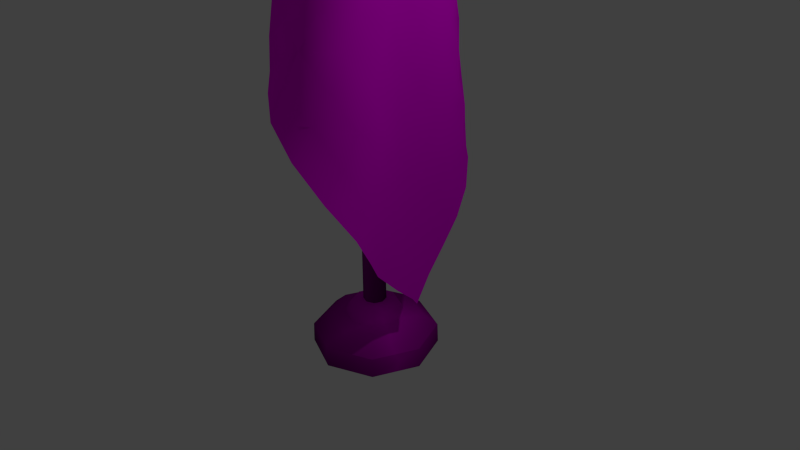 # Source: mastro.blend  (saved by Blender 2.76.0; exported with 4.5.12 LTS)
import bpy
from mathutils import Matrix  # noqa: F401  (used for matrix-valued properties, if any)

bpy.ops.wm.read_factory_settings(use_empty=True)
scene = bpy.context.scene
scene.name = 'Scene'

# ---- collections
col_collection_1 = bpy.data.collections.new('Collection 1'); scene.collection.children.link(col_collection_1)

# ---- images (referenced by path relative to the original .blend; pixels are not part of the script)
import os
ASSET_DIR = os.environ.get("B2B_ASSET_DIR", "")  # directory of the original .blend (textures are referenced by path, not embedded)
HERE = os.path.dirname(os.path.abspath(__file__))  # packed textures are extracted next to this script under _unpacked/

def load_image(name, relpath, width, height, colorspace="sRGB"):
    """Load a texture the original file referenced (path relative to the .blend, or extracted next to this script)."""
    p = next((c for c in (os.path.join(HERE, relpath), os.path.join(ASSET_DIR, relpath)) if relpath and os.path.exists(c)), "")
    if p:
        img = bpy.data.images.load(p, check_existing=True)
        img.name = name
    else:  # same state as the original file: an image datablock whose file is absent (Cycles renders it pink)
        img = bpy.data.images.new(name, width, height)
        img.source = "FILE"
        img.filepath = "//" + (relpath or name)
    img.colorspace_settings.name = colorspace
    return img
img_aluminio_jpg = load_image('aluminio.jpg', 'aluminio.jpg', 1024, 1024, 'sRGB')
img_flag_texture_by_alxfa__upraven__na_1024x768__jpg = load_image('Flag_texture_by_alxfa (upravené na 1024x768).jpg', 'Flag_texture_by_alxfa (upravené na 1024x768).jpg', 1024, 1024, 'sRGB')

# ---- materials (node trees are filled in below, after node groups)
mat_material_001 = bpy.data.materials.new('Material.001')
mat_material_001.alpha_threshold = 0.0
mat_material_001.roughness = 0.5
mat_material = bpy.data.materials.new('Material')
mat_material.alpha_threshold = 0.0
mat_material.roughness = 0.5

# ---- node groups
ng_auto_smooth = bpy.data.node_groups.new('Auto Smooth', 'GeometryNodeTree')
_s = ng_auto_smooth.interface.new_socket(name='Geometry', in_out='OUTPUT', socket_type='NodeSocketGeometry')
_s = ng_auto_smooth.interface.new_socket(name='Geometry', in_out='INPUT', socket_type='NodeSocketGeometry')
_s = ng_auto_smooth.interface.new_socket(name='Angle', in_out='INPUT', socket_type='NodeSocketFloat')
_s.subtype = 'ANGLE'
_s.min_value = 0.0
_s.max_value = 3.142
ng_auto_smooth.is_modifier = True
_N = ng_auto_smooth.nodes; _L = ng_auto_smooth.links
n0 = _N.new('NodeGroupOutput'); n0.name = 'Group Output'; n0.location = (480, -100)
n1 = _N.new('NodeGroupInput'); n1.name = 'Group Input'; n1.location = (-420, -300)
n2 = _N.new('NodeGroupInput'); n2.name = 'Group Input.001'; n2.location = (-60, -100)
n3 = _N.new('GeometryNodeSetShadeSmooth'); n3.name = 'Set Shade Smooth'; n3.location = (120, -100)
n3.domain = 'EDGE'
n4 = _N.new('GeometryNodeSetShadeSmooth'); n4.name = 'Set Shade Smooth.001'; n4.location = (300, -100)
n5 = _N.new('GeometryNodeInputMeshEdgeAngle'); n5.name = 'Edge Angle'; n5.location = (-420, -220)
n6 = _N.new('GeometryNodeInputEdgeSmooth'); n6.name = 'Is Edge Smooth'; n6.location = (-60, -160)
n7 = _N.new('GeometryNodeInputShadeSmooth'); n7.name = 'Is Face Smooth'; n7.location = (-240, -340)
n8 = _N.new('FunctionNodeBooleanMath'); n8.name = 'Boolean Math'; n8.location = (-60, -220)
n9 = _N.new('FunctionNodeCompare'); n9.name = 'Compare'; n9.location = (-240, -180)
n9.operation = 'LESS_EQUAL'
_L.new(n5.outputs[0], n9.inputs[0])
_L.new(n4.outputs[0], n0.inputs[0])
_L.new(n1.outputs[1], n9.inputs[1])
_L.new(n9.outputs[0], n8.inputs[0])
_L.new(n7.outputs[0], n8.inputs[1])
_L.new(n2.outputs[0], n3.inputs[0])
_L.new(n6.outputs[0], n3.inputs[1])
_L.new(n3.outputs[0], n4.inputs[0])
_L.new(n8.outputs[0], n3.inputs[2])
n0.is_active_output = True

# ---- material node trees
mat_material_001.use_nodes = True; mat_material_001.node_tree.nodes.clear()
_N = mat_material_001.node_tree.nodes; _L = mat_material_001.node_tree.links
n0 = _N.new('ShaderNodeOutputMaterial'); n0.name = 'Material Output'; n0.location = (300, 300)
n1 = _N.new('ShaderNodeBsdfDiffuse'); n1.name = 'Diffuse BSDF'; n1.location = (10, 300)
n2 = _N.new('ShaderNodeTexImage'); n2.name = 'Image Texture'; n2.location = (-180, 300)
n2.width = 140
n2.image = img_aluminio_jpg
n2.extension = 'CLIP'
_L.new(n1.outputs[0], n0.inputs[0])
_L.new(n2.outputs[0], n1.inputs[0])
n0.is_active_output = True
mat_material.use_nodes = True; mat_material.node_tree.nodes.clear()
_N = mat_material.node_tree.nodes; _L = mat_material.node_tree.links
n0 = _N.new('ShaderNodeOutputMaterial'); n0.name = 'Material Output'; n0.location = (300, 300)
n1 = _N.new('ShaderNodeBsdfDiffuse'); n1.name = 'Diffuse BSDF'; n1.location = (10, 300)
n2 = _N.new('ShaderNodeTexImage'); n2.name = 'Image Texture'; n2.location = (-180, 300)
n2.width = 140
n2.image = img_flag_texture_by_alxfa__upraven__na_1024x768__jpg
_L.new(n1.outputs[0], n0.inputs[0])
_L.new(n2.outputs[0], n1.inputs[0])
n0.is_active_output = True

# ---- world
world_world = bpy.data.worlds.new('World'); scene.world = world_world
world_world.color = (0.05088, 0.05088, 0.05088)
world_world.use_sun_shadow = False
world_world.sun_shadow_jitter_overblur = 0.0
world_world.cycles.sampling_method = 'MANUAL'
world_world.cycles.sample_map_resolution = 256

# ---- cameras
cam_camera = bpy.data.cameras.new('Camera')
cam_camera.clip_end = 100.0
cam_camera.lens = 35.0
cam_camera.sensor_width = 32.0
cam_camera.sensor_height = 18.0
cam_camera.ortho_scale = 7.314
cam_camera.dof.focus_distance = 0.0

# ---- lights
light_lamp = bpy.data.lights.new('Lamp', 'POINT')
light_lamp.transmission_factor = 0.0
light_lamp.cutoff_distance = 30.0
light_lamp.energy = 100.0
light_lamp.shadow_buffer_clip_start = 1.001
light_lamp.shadow_soft_size = 0.1
light_lamp.shadow_maximum_resolution = 0.006
light_lamp.use_absolute_resolution = True
light_lamp.cycles.use_multiple_importance_sampling = False

# ---- meshes
me_cylinder = bpy.data.meshes.new('Cylinder')
me_cylinder.from_pydata([(-8.45e-09, 0.8284, -1.06), (0.5858, 0.5858, -1.06), (-0.836, 1.012e-08, -1.321), (0.8284, -3.567e-08, -1.06), (-0.5912, -0.5912, -1.321), (0.5858, -0.5858, -1.06), (-8.403e-08, -0.836, -1.321), (-8.088e-08, -0.8284, -1.06), (0.5912, -0.5912, -1.321), (-0.5858, -0.5858, -1.06), (0.836, -3.639e-08, -1.321), (-0.8284, 1.042e-08, -1.06), (0.5912, 0.5912, -1.321), (-0.5858, 0.5858, -1.06), (-1.094e-08, 0.836, -1.321), (-2.34e-08, 0.1524, -0.6459), (0.1078, 0.1078, -0.6459), (0.1524, 5.849e-09, -0.6459), (0.1078, -0.1078, -0.6459), (-3.673e-08, -0.1524, -0.6459), (-0.1078, -0.1078, -0.6459), (-0.1524, 1.433e-08, -0.6459), (-0.1078, 0.1078, -0.6459), (-0.5912, 0.5912, -1.321), (-0.04046, 0.04046, 11.61), (-0.07916, 0.07916, 11.07), (-0.112, 1.658e-08, 11.07), (-0.07916, -0.07916, 11.07), (-3.621e-08, -0.112, 11.07), (0.07916, -0.07916, 11.07), (0.112, 1.035e-08, 11.07), (0.07916, 0.07916, 11.07), (-2.643e-08, 0.112, 11.07), (-0.08489, 0.08489, 11.26), (-2.388e-08, 0.1201, 11.26), (-0.1201, 1.586e-08, 11.26), (-0.08489, -0.08489, 11.26), (-3.437e-08, -0.1201, 11.26), (0.08489, -0.08489, 11.26), (0.1201, 9.18e-09, 11.26), (0.08489, 0.08489, 11.26), (-0.2568, 8.836e-09, 11.2), (-0.2568, 8.836e-09, 11.12), (-0.1816, -0.1816, 11.2), (-0.1816, -0.1816, 11.12), (-3.792e-08, -0.2568, 11.2), (-3.792e-08, -0.2568, 11.12), (0.1816, -0.1816, 11.2), (0.1816, -0.1816, 11.12), (0.2568, -5.453e-09, 11.2), (0.2568, -5.453e-09, 11.12), (0.1816, 0.1816, 11.2), (0.1816, 0.1816, 11.12), (-1.547e-08, 0.2568, 11.12), (-0.1816, 0.1816, 11.12), (-0.1816, 0.1816, 11.2), (-1.547e-08, 0.2568, 11.2), (-0.2222, 9.499e-09, 10.23), (-0.1571, -0.1571, 10.23), (-3.941e-08, -0.2222, 10.23), (0.1571, -0.1571, 10.23), (0.2222, -2.865e-09, 10.23), (0.1571, 0.1571, 10.23), (-0.1571, 0.1571, 10.23), (-1.998e-08, 0.2222, 10.23), (-0.07942, 0.07942, 10.46), (-2.495e-08, 0.1123, 10.46), (-0.1123, 1.579e-08, 10.46), (-0.07942, -0.07942, 10.46), (-3.477e-08, -0.1123, 10.46), (0.07942, -0.07942, 10.46), (0.1123, 9.545e-09, 10.46), (0.07942, 0.07942, 10.46), (-0.1048, 1.855e-08, 10.0), (-0.07412, -0.07412, 10.0), (-3.489e-08, -0.1048, 10.0), (0.07412, -0.07412, 10.0), (0.1048, 1.272e-08, 10.0), (0.07412, 0.07412, 10.0), (-0.07412, 0.07412, 10.0), (-2.573e-08, 0.1048, 10.0), (-1.415e-08, 0.321, -0.6966), (0.227, 0.227, -0.6966), (0.321, 7.208e-10, -0.6966), (0.227, -0.227, -0.6966), (-4.221e-08, -0.321, -0.6966), (-0.227, -0.227, -0.6966), (-0.321, 1.858e-08, -0.6966), (-0.227, 0.227, -0.6966), (0.2823, 0.2823, -0.8402), (0.3992, -8.262e-09, -0.8402), (0.2823, -0.2823, -0.8402), (-4.912e-08, -0.3992, -0.8402), (-0.2823, -0.2823, -0.8402), (-0.3992, 1.395e-08, -0.8402), (-0.2823, 0.2823, -0.8402), (-1.422e-08, 0.3992, -0.8402), (0.434, 0.434, -0.8728), (0.6138, -2.197e-08, -0.8728), (0.434, -0.434, -0.8728), (-6.5e-08, -0.6138, -0.8728), (-0.434, -0.434, -0.8728), (-0.6138, 1.218e-08, -0.8728), (-0.434, 0.434, -0.8728), (-1.133e-08, 0.6138, -0.8728), (-2.698e-08, 0.05721, 11.61), (-0.05721, 2.023e-08, 11.61), (-0.04046, -0.04046, 11.61), (-3.198e-08, -0.05721, 11.61), (0.04046, -0.04046, 11.61), (0.05721, 1.705e-08, 11.61), (0.04046, 0.04046, 11.61)], [], [(11, 13, 23, 2), (5, 7, 6, 8), (9, 11, 2, 4), (3, 5, 8, 10), (0, 1, 12, 14), (13, 0, 14, 23), (88, 22, 15, 81), (7, 9, 4, 6), (1, 3, 10, 12), (86, 20, 21, 87), (85, 19, 20, 86), (84, 18, 19, 85), (83, 17, 18, 84), (82, 16, 17, 83), (81, 15, 16, 82), (35, 36, 107, 106), (40, 34, 105, 111), (38, 39, 110, 109), (36, 37, 108, 107), (34, 33, 24, 105), (39, 40, 111, 110), (37, 38, 109, 108), (72, 66, 32, 31), (71, 72, 31, 30), (70, 71, 30, 29), (69, 70, 29, 28), (68, 69, 28, 27), (67, 68, 27, 26), (66, 65, 25, 32), (65, 67, 26, 25), (38, 37, 45, 47), (27, 28, 46, 44), (39, 38, 47, 49), (28, 29, 48, 46), (40, 39, 49, 51), (29, 30, 50, 48), (34, 40, 51, 56), (30, 31, 52, 50), (52, 53, 56, 51), (50, 52, 51, 49), (48, 50, 49, 47), (46, 48, 47, 45), (44, 46, 45, 43), (42, 44, 43, 41), (53, 54, 55, 56), (54, 42, 41, 55), (26, 27, 44, 42), (37, 36, 43, 45), (32, 25, 54, 53), (36, 35, 41, 43), (25, 26, 42, 54), (33, 34, 56, 55), (31, 32, 53, 52), (35, 33, 55, 41), (79, 73, 57, 63), (80, 79, 63, 64), (73, 74, 58, 57), (74, 75, 59, 58), (75, 76, 60, 59), (76, 77, 61, 60), (77, 78, 62, 61), (78, 80, 64, 62), (63, 57, 67, 65), (64, 63, 65, 66), (57, 58, 68, 67), (58, 59, 69, 68), (59, 60, 70, 69), (60, 61, 71, 70), (61, 62, 72, 71), (62, 64, 66, 72), (16, 15, 80, 78), (17, 16, 78, 77), (18, 17, 77, 76), (19, 18, 76, 75), (20, 19, 75, 74), (21, 20, 74, 73), (15, 22, 79, 80), (22, 21, 73, 79), (87, 21, 22, 88), (94, 87, 88, 95), (96, 81, 82, 89), (89, 82, 83, 90), (90, 83, 84, 91), (91, 84, 85, 92), (92, 85, 86, 93), (93, 86, 87, 94), (95, 88, 81, 96), (103, 95, 96, 104), (101, 93, 94, 102), (100, 92, 93, 101), (99, 91, 92, 100), (98, 90, 91, 99), (97, 89, 90, 98), (104, 96, 89, 97), (102, 94, 95, 103), (11, 102, 103, 13), (0, 104, 97, 1), (1, 97, 98, 3), (3, 98, 99, 5), (5, 99, 100, 7), (7, 100, 101, 9), (9, 101, 102, 11), (13, 103, 104, 0), (33, 35, 106, 24), (106, 107, 108, 109, 110, 111, 105, 24)])
me_cylinder.polygons.foreach_set('use_smooth', [True] * 105)
_k = set([(0, 1), (0, 13), (1, 3), (2, 4), (2, 23), (3, 5), (4, 6), (5, 7), (6, 8), (7, 9), (8, 10), (9, 11), (10, 12), (11, 13), (12, 14), (14, 23), (15, 16), (15, 22), (16, 17), (17, 18), (18, 19), (19, 20), (20, 21), (21, 22), (24, 105), (24, 106), (25, 26), (25, 32), (26, 27), (27, 28), (28, 29), (29, 30), (30, 31), (31, 32), (33, 34), (33, 35), (34, 40), (35, 36), (36, 37), (37, 38), (38, 39), (39, 40), (65, 66), (65, 67), (66, 72), (67, 68), (68, 69), (69, 70), (70, 71), (71, 72), (73, 74), (73, 79), (74, 75), (75, 76), (76, 77), (77, 78), (78, 80), (79, 80), (89, 90), (89, 96), (90, 91), (91, 92), (92, 93), (93, 94), (94, 95), (95, 96), (105, 111), (106, 107), (107, 108), (108, 109), (109, 110), (110, 111)])
me_cylinder.attributes.new('sharp_edge', 'BOOLEAN', 'EDGE').data.foreach_set('value', [ (min(e.vertices), max(e.vertices)) in _k for e in me_cylinder.edges])
_uv = me_cylinder.uv_layers.new(name='UVMap')
_uv.uv.foreach_set('vector', [0.1204, 0.348, 0.1163, 0.6396, 8.942e-05, 0.707, 9.461e-05, 0.293, 0.6836, 0.3604, 0.5216, 0.1505, 0.5656, 8.942e-05, 0.7999, 0.2929, 0.2883, 0.1454, 0.1204, 0.348, 9.461e-05, 0.293, 0.2343, 0.0001207, 0.6795, 0.652, 0.6836, 0.3604, 0.7999, 0.2929, 0.7999, 0.7071, 0.2784, 0.8494, 0.5117, 0.8546, 0.5656, 0.9999, 0.2343, 0.9999, 0.1163, 0.6396, 0.2784, 0.8494, 0.2343, 0.9999, 8.942e-05, 0.707, 0.3254, 0.5409, 0.3656, 0.5197, 0.3868, 0.5444, 0.3703, 0.5949, 0.5216, 0.1505, 0.2883, 0.1454, 0.2343, 0.0001207, 0.5656, 8.942e-05, 0.5117, 0.8546, 0.6795, 0.652, 0.7999, 0.7071, 0.5656, 0.9999, 0.3673, 0.4067, 0.3843, 0.4569, 0.3646, 0.4835, 0.3241, 0.463, 0.4296, 0.4051, 0.4132, 0.4556, 0.3843, 0.4569, 0.3673, 0.4067, 0.4746, 0.4591, 0.4344, 0.4803, 0.4132, 0.4556, 0.4296, 0.4051, 0.4758, 0.5371, 0.4354, 0.5165, 0.4344, 0.4803, 0.4746, 0.4591, 0.4326, 0.5933, 0.4157, 0.543, 0.4354, 0.5165, 0.4758, 0.5371, 0.3703, 0.5949, 0.3868, 0.5444, 0.4157, 0.543, 0.4326, 0.5933, 0.3866, 0.722, 0.4644, 0.7191, 0.4792, 0.8983, 0.4364, 0.8997, 0.8293, 0.7293, 0.978, 0.7292, 0.9724, 0.9232, 0.6024, 0.9031, 0.6177, 0.7222, 0.7082, 0.7264, 0.6027, 0.9017, 0.5657, 0.8997, 0.4644, 0.7191, 0.5395, 0.7192, 0.5231, 0.8983, 0.4792, 0.8983, 0.178, 0.7292, 0.2971, 0.7262, 0.3989, 0.9016, 0.3941, 0.9031, 0.7082, 0.7264, 0.8293, 0.7293, 0.6024, 0.9031, 0.6027, 0.9017, 0.5395, 0.7192, 0.6177, 0.7222, 0.5657, 0.8997, 0.5231, 0.8983, 0.8628, 0.3303, 0.9412, 0.3302, 0.9662, 0.6341, 0.8402, 0.6342, 0.7816, 0.3276, 0.8628, 0.3303, 0.8402, 0.6342, 0.7259, 0.6315, 0.6892, 0.3237, 0.7816, 0.3276, 0.7259, 0.6315, 0.6297, 0.6276, 0.5723, 0.3209, 0.6892, 0.3237, 0.6297, 0.6276, 0.5437, 0.6248, 0.4345, 0.3208, 0.5723, 0.3209, 0.5437, 0.6248, 0.4606, 0.6247, 0.3161, 0.3235, 0.4345, 0.3208, 0.4606, 0.6247, 0.3749, 0.6274, 0.1412, 0.3302, 0.2228, 0.3274, 0.2795, 0.6313, 0.1662, 0.6341, 0.2228, 0.3274, 0.3161, 0.3235, 0.3749, 0.6274, 0.2795, 0.6313, 0.6177, 0.7222, 0.5395, 0.7192, 0.5464, 0.685, 0.6371, 0.6915, 0.4606, 0.6247, 0.5437, 0.6248, 0.5475, 0.6472, 0.4571, 0.647, 0.7082, 0.7264, 0.6177, 0.7222, 0.6371, 0.6915, 0.7353, 0.7004, 0.5437, 0.6248, 0.6297, 0.6276, 0.64, 0.6536, 0.5475, 0.6472, 0.8293, 0.7293, 0.7082, 0.7264, 0.7353, 0.7004, 0.845, 0.7066, 0.6297, 0.6276, 0.7259, 0.6315, 0.7387, 0.6626, 0.64, 0.6536, 0.978, 0.7292, 0.8293, 0.7293, 0.845, 0.7066, 0.961, 0.7064, 0.7259, 0.6315, 0.8402, 0.6342, 0.8466, 0.6688, 0.7387, 0.6626, 0.8466, 0.6688, 0.9592, 0.6686, 0.961, 0.7064, 0.845, 0.7066, 0.7387, 0.6626, 0.8466, 0.6688, 0.845, 0.7066, 0.7353, 0.7004, 0.64, 0.6536, 0.7387, 0.6626, 0.7353, 0.7004, 0.6371, 0.6915, 0.5475, 0.6472, 0.64, 0.6536, 0.6371, 0.6915, 0.5464, 0.685, 0.4571, 0.647, 0.5475, 0.6472, 0.5464, 0.685, 0.4581, 0.6848, 0.3649, 0.6532, 0.4571, 0.647, 0.4581, 0.6848, 0.3677, 0.691, 0.1592, 0.6686, 0.2666, 0.6621, 0.27, 0.7, 0.161, 0.7064, 0.2666, 0.6621, 0.3649, 0.6532, 0.3677, 0.691, 0.27, 0.7, 0.3749, 0.6274, 0.4606, 0.6247, 0.4571, 0.647, 0.3649, 0.6532, 0.5395, 0.7192, 0.4644, 0.7191, 0.4581, 0.6848, 0.5464, 0.685, 0.1662, 0.6341, 0.2795, 0.6313, 0.2666, 0.6621, 0.1592, 0.6686, 0.4644, 0.7191, 0.3866, 0.722, 0.3677, 0.691, 0.4581, 0.6848, 0.2795, 0.6313, 0.3749, 0.6274, 0.3649, 0.6532, 0.2666, 0.6621, 0.2971, 0.7262, 0.178, 0.7292, 0.161, 0.7064, 0.27, 0.7, 0.8402, 0.6342, 0.9662, 0.6341, 0.9592, 0.6686, 0.8466, 0.6688, 0.3866, 0.722, 0.2971, 0.7262, 0.27, 0.7, 0.3677, 0.691, 0.1918, 0.101, 0.26, 0.09739, 0.3225, 0.2082, 0.2273, 0.2159, 0.1311, 0.1037, 0.1918, 0.101, 0.2273, 0.2159, 0.1428, 0.2215, 0.26, 0.09739, 0.3718, 0.09487, 0.4383, 0.2028, 0.3225, 0.2082, 0.3718, 0.09487, 0.6375, 0.09494, 0.5682, 0.203, 0.4383, 0.2028, 0.6375, 0.09494, 0.744, 0.09757, 0.6829, 0.2086, 0.5682, 0.203, 0.744, 0.09757, 0.8114, 0.1012, 0.7773, 0.2163, 0.6829, 0.2086, 0.8114, 0.1012, 0.872, 0.1037, 0.8614, 0.2216, 0.7773, 0.2163, 0.872, 0.1037, 0.9311, 0.1037, 0.9428, 0.2215, 0.8614, 0.2216, 0.2273, 0.2159, 0.3225, 0.2082, 0.3161, 0.3235, 0.2228, 0.3274, 0.1428, 0.2215, 0.2273, 0.2159, 0.2228, 0.3274, 0.1412, 0.3302, 0.3225, 0.2082, 0.4383, 0.2028, 0.4345, 0.3208, 0.3161, 0.3235, 0.4383, 0.2028, 0.5682, 0.203, 0.5723, 0.3209, 0.4345, 0.3208, 0.5682, 0.203, 0.6829, 0.2086, 0.6892, 0.3237, 0.5723, 0.3209, 0.6829, 0.2086, 0.7773, 0.2163, 0.7816, 0.3276, 0.6892, 0.3237, 0.7773, 0.2163, 0.8614, 0.2216, 0.8628, 0.3303, 0.7816, 0.3276, 0.8614, 0.2216, 0.9428, 0.2215, 0.9412, 0.3302, 0.8628, 0.3303, 0.8366, -0.006713, 0.9895, -0.00674, 0.9851, 0.9913, 0.8954, 0.9913, 0.7095, -0.006641, 0.8366, -0.006713, 0.8954, 0.9913, 0.798, 0.9914, 0.6028, -0.006565, 0.7095, -0.006641, 0.798, 0.9914, 0.6774, 0.9914, 0.5047, -0.006531, 0.6028, -0.006565, 0.6774, 0.9914, 0.5103, 0.9915, 0.4071, -0.006558, 0.5047, -0.006531, 0.5103, 0.9915, 0.338, 0.9914, 0.302, -0.00663, 0.4071, -0.006558, 0.338, 0.9914, 0.2127, 0.9914, 0.02775, -0.00674, 0.1782, -0.006706, 0.1135, 0.9913, 0.02336, 0.9913, 0.1782, -0.006706, 0.302, -0.00663, 0.2127, 0.9914, 0.1135, 0.9913, 0.3241, 0.463, 0.3646, 0.4835, 0.3656, 0.5197, 0.3254, 0.5409, 0.2792, 0.4368, 0.3241, 0.463, 0.3254, 0.5409, 0.2788, 0.562, 0.3494, 0.651, 0.3703, 0.5949, 0.4326, 0.5933, 0.4496, 0.6515, 0.4496, 0.6515, 0.4326, 0.5933, 0.4758, 0.5371, 0.5207, 0.5632, 0.5207, 0.5632, 0.4758, 0.5371, 0.4746, 0.4591, 0.5212, 0.438, 0.5212, 0.438, 0.4746, 0.4591, 0.4296, 0.4051, 0.4506, 0.349, 0.4506, 0.349, 0.4296, 0.4051, 0.3673, 0.4067, 0.3504, 0.3485, 0.3504, 0.3485, 0.3673, 0.4067, 0.3241, 0.463, 0.2792, 0.4368, 0.2788, 0.562, 0.3254, 0.5409, 0.3703, 0.5949, 0.3494, 0.651, 0.2142, 0.5962, 0.2788, 0.562, 0.3494, 0.651, 0.323, 0.7323, 0.323, 0.2677, 0.3504, 0.3485, 0.2792, 0.4368, 0.2142, 0.4038, 0.477, 0.2677, 0.4506, 0.349, 0.3504, 0.3485, 0.323, 0.2677, 0.5858, 0.4038, 0.5212, 0.438, 0.4506, 0.349, 0.477, 0.2677, 0.5858, 0.5962, 0.5207, 0.5632, 0.5212, 0.438, 0.5858, 0.4038, 0.477, 0.7323, 0.4496, 0.6515, 0.5207, 0.5632, 0.5858, 0.5962, 0.323, 0.7323, 0.3494, 0.651, 0.4496, 0.6515, 0.477, 0.7323, 0.2142, 0.4038, 0.2792, 0.4368, 0.2788, 0.562, 0.2142, 0.5962, 0.1204, 0.348, 0.2142, 0.4038, 0.2142, 0.5962, 0.1163, 0.6396, 0.2784, 0.8494, 0.323, 0.7323, 0.477, 0.7323, 0.5117, 0.8546, 0.5117, 0.8546, 0.477, 0.7323, 0.5858, 0.5962, 0.6795, 0.652, 0.6795, 0.652, 0.5858, 0.5962, 0.5858, 0.4038, 0.6836, 0.3604, 0.6836, 0.3604, 0.5858, 0.4038, 0.477, 0.2677, 0.5216, 0.1505, 0.5216, 0.1505, 0.477, 0.2677, 0.323, 0.2677, 0.2883, 0.1454, 0.2883, 0.1454, 0.323, 0.2677, 0.2142, 0.4038, 0.1204, 0.348, 0.1163, 0.6396, 0.2142, 0.5962, 0.323, 0.7323, 0.2784, 0.8494, 0.2971, 0.7262, 0.3866, 0.722, 0.4364, 0.8997, 0.3989, 0.9016, 0.4364, 0.8997, 0.4792, 0.8983, 0.5231, 0.8983, 0.5657, 0.8997, 0.6027, 0.9017, 0.6024, 0.9031, 0.3941, 0.9031, 0.3989, 0.9016])
me_cylinder.materials.append(mat_material_001)
me_cylinder.use_remesh_preserve_volume = False
me_cylinder.use_remesh_preserve_attributes = False
me_cylinder.use_mirror_vertex_groups = False
me_cylinder.update()
me_plane = bpy.data.meshes.new('Plane')
me_plane.from_pydata([(0.07251, -0.05346, 3.643), (0.8235, -0.02675, -0.3746), (0.104, -0.00604, 9.919), (-0.2167, -0.9512, 3.817), (0.07251, -0.05346, 6.937), (0.4001, -1.694, 2.315), (-0.1626, 1.16, 2.028), (-0.4217, -0.1078, 7.498), (0.725, -0.1996, 5.117), (0.07251, -0.05346, 5.289), (1.208, -1.105, 0.7721), (-0.8155, 0.1995, 2.981), (-0.1599, -0.01818, 9.367), (0.07251, -0.0514, 8.633), (-0.1302, -0.9147, 2.979), (0.746, 0.9098, 0.8934), (-0.4709, -0.3808, 5.376), (0.3361, 0.4761, 6.375), (0.8213, -1.1, 3.775), (0.483, -0.8234, 6.127), (0.7203, 0.6897, 3.328), (0.8237, -0.2053, 2.086), (0.02709, -1.143, 4.595), (0.4873, -0.01061, 7.54), (-0.25, 0.7779, 4.433), (0.07251, -0.05346, 4.466), (0.9141, -0.4432, 0.02803), (-0.6689, -0.4359, 3.406), (-0.07047, 0.1268, 9.694), (0.07251, -0.05346, 7.762), (-0.06043, -1.337, 2.69), (0.3832, 1.231, 1.491), (-0.461, -0.2424, 6.366), (-0.1849, 0.4303, 6.946), (0.8121, -0.6539, 4.465), (0.08946, -0.8092, 6.527), (0.7987, 0.2284, 4.174), (0.07251, -0.05346, 6.113), (1.085, -1.587, 1.568), (-0.612, 0.7847, 2.522), (-0.3544, 0.02514, 8.387), (0.07022, -0.04773, 9.619), (0.3667, -0.7106, 3.273), (0.8091, 0.45, 0.2681), (-0.3409, -0.7372, 4.367), (0.6489, 0.1802, 5.752), (0.6637, -1.479, 3.064), (0.6631, -0.5523, 5.712), (0.1946, 1.117, 2.518), (0.8887, 0.2565, 2.713), (1.003, -0.6567, 1.431), (0.9761, -0.6543, 2.905), (0.849, 0.5151, 1.324), (0.2811, -1.094, 5.376), (-0.1204, -1.057, 3.79), (0.08884, -0.6436, 4.894), (0.4005, -1.259, 4.257), (0.2182, 0.3037, 8.305), (0.5513, -0.4169, 6.844), (0.4376, -0.3294, 8.067), (0.4694, 0.2057, 7.024), (-0.59, 0.2595, 4.931), (0.2774, 0.9116, 3.905), (0.07126, 0.7077, 5.371), (-0.6823, 0.4491, 3.516), (-0.3323, 0.9302, 3.04), (0.5556, 0.5875, 4.777), (-0.4134, 0.39, 5.901), (0.6191, -0.1277, 6.391), (0.3112, -0.6945, 7.313), (0.3297, 0.1046, 8.912), (0.1426, -1.383, 3.486), (0.2477, -0.6949, 4.087), (0.02036, -0.7017, 5.712), (0.802, 0.03122, 0.6875), (1.129, -1.111, 2.238), (0.8023, -0.2057, 3.555), (0.6631, 0.9431, 1.944), (0.5925, -0.9597, 5.0), (0.0453, 0.403, 7.708), (-0.685, -0.1863, 3.951), (0.07251, -0.05346, 4.054), (0.8328, -0.1113, -0.2658), (-0.4209, -0.6878, 3.599), (0.1058, 0.0212, 9.883), (0.07251, -0.05346, 7.349), (0.1188, -1.507, 2.522), (0.1099, 1.219, 1.763), (-0.445, -0.179, 6.936), (-0.3782, 0.1819, 7.209), (0.7647, -0.4307, 4.799), (0.294, -0.2503, 6.831), (0.7755, -0.007547, 4.674), (0.07251, -0.05346, 5.701), (1.244, -1.32, 1.127), (-0.7415, 0.5044, 2.754), (-0.3112, 0.03352, 8.745), (0.07251, -0.04927, 9.13), (0.08134, -0.7791, 3.112), (0.8087, 0.6885, 0.5841), (-0.4389, -0.5165, 4.915), (0.5288, 0.3502, 6.068), (0.7687, -1.309, 3.424), (0.5988, -0.6959, 5.923), (0.5468, 0.9386, 2.959), (0.8334, 0.4885, 3.023), (0.9003, -0.4391, 1.764), (0.9339, -0.8987, 3.373), (0.8783, 0.09825, 1.725), (0.3908, -0.987, 5.759), (-0.0662, -1.117, 4.194), (0.3591, -0.1618, 5.184), (0.2004, -1.24, 4.426), (-0.05413, 0.2918, 8.674), (0.5413, -0.1997, 7.196), (0.05785, -0.2582, 8.498), (0.4875, 0.09321, 7.274), (-0.5704, -0.07577, 5.155), (0.01084, 0.8965, 4.176), (0.2184, 0.5971, 5.907), (-0.4577, 0.6782, 4.013), (0.07251, -0.05346, 4.877), (1.031, -0.8424, 0.4214), (-0.7635, -0.1233, 3.196), (-0.1337, 0.08673, 9.597), (0.07251, -0.05346, 8.177), (-0.1749, -1.142, 2.838), (0.5949, 1.1, 1.197), (-0.4693, -0.3183, 5.808), (0.08699, 0.5069, 6.669), (0.8358, -0.8784, 4.123), (0.3227, -0.9265, 6.337), (0.7842, 0.4889, 3.697), (0.07251, -0.05346, 6.525), (0.7461, -1.715, 1.979), (-0.3951, 0.9813, 2.276), (-0.3889, -0.03084, 8.011), (0.1097, -0.04688, 9.809), (0.3699, -0.1474, 3.54), (0.8029, 0.2072, -0.04768), (-0.2419, -0.9152, 3.95), (0.7144, -0.008835, 5.434), (0.5285, -1.6, 2.694), (0.7043, -0.3808, 5.467), (-0.09726, 1.164, 2.156), (0.8644, 0.02573, 2.4), (1.104, -0.8838, 1.103), (0.8901, -0.4153, 2.442), (0.783, 0.836, 1.009), (0.1474, -1.149, 4.989), (-0.1299, -0.9801, 3.385), (-0.0333, -0.9043, 4.736), (0.5988, -1.189, 4.058), (0.3928, 0.1427, 7.912), (0.5236, -0.6253, 6.488), (0.4795, -0.1434, 7.802), (0.4223, 0.3287, 6.746), (-0.4593, 0.5515, 4.689), (0.5278, 0.8339, 3.623), (-0.1039, 0.7664, 4.846), (-0.8025, 0.2451, 3.116), (-0.5542, 0.7318, 3.285), (-0.07408, 1.055, 2.783), (0.0189, 0.9968, 3.513), (-0.573, 0.821, 2.655), (0.3361, 0.6952, 5.081), (0.7242, 0.4256, 4.481), (0.6271, 0.3766, 5.297), (0.4176, 0.7813, 4.286), (-0.5036, 0.07433, 6.134), (-0.1883, 0.5999, 5.644), (-0.2966, 0.4165, 6.456), (-0.5207, 0.3304, 5.358), (0.5695, 0.03994, 6.708), (0.6491, -0.331, 6.06), (0.5971, -0.2624, 6.626), (0.6378, -0.0008129, 6.114), (0.4026, -0.5337, 7.684), (0.1934, -0.7861, 6.927), (0.06579, -0.2365, 7.629), (0.4532, -0.5587, 7.065), (0.1512, 0.2388, 9.316), (0.4116, -0.1179, 8.501), (0.1867, -0.1964, 9.471), (0.2815, 0.221, 8.588), (0.2729, -1.345, 3.875), (0.03419, -1.376, 3.089), (-0.04383, -1.264, 3.641), (0.3689, -1.404, 3.298), (0.163, -0.6621, 4.489), (0.3123, -0.6993, 3.68), (0.3673, -0.1462, 4.361), (0.01362, -0.8432, 3.916), (0.03852, -0.7598, 6.121), (0.03659, -0.6634, 5.302), (0.3436, -0.193, 6.008), (0.09473, -0.9827, 5.546), (0.8346, 0.2743, 1.007), (0.8476, -0.2114, 0.3614), (0.8792, -0.3774, 1.082), (0.8066, 0.3629, 0.3779), (1.074, -0.8746, 2.571), (1.117, -1.35, 1.903), (0.9457, -1.359, 2.69), (1.131, -0.8324, 1.779), (0.8029, 0.01466, 3.865), (0.8716, -0.4401, 3.236), (0.817, -0.452, 4.047), (0.8478, 0.04419, 3.076), (0.4619, 1.089, 2.241), (0.8102, 0.7479, 1.639), (0.869, 0.5731, 2.355), (0.4483, 1.189, 1.612), (0.6508, -0.768, 5.36), (0.505, -1.13, 4.635), (0.4327, -1.035, 5.19), (0.7358, -0.8176, 4.78), (-0.2182, 0.2698, 8.051), (0.2938, 0.3331, 7.346), (0.1323, 0.358, 8.01), (-0.05967, 0.4279, 7.364), (-0.5251, -0.494, 4.162), (-0.7474, 0.1375, 3.739), (-0.6483, 0.09181, 4.484), (-0.674, -0.3985, 3.542), (-0.748, -0.0779, 3.329), (-0.5891, 0.4006, 4.244), (-0.564, -0.2375, 4.703), (0.2082, 0.4082, 7.047), (0.3466, 0.2339, 7.623), (-0.1319, 0.2796, 8.376), (0.6697, -1.004, 4.419), (0.3226, -1.138, 4.806), (0.525, -0.8732, 5.557), (0.6322, 1.025, 1.313), (0.8731, 0.337, 2.041), (0.7169, 0.764, 2.659), (0.8202, -0.1813, 2.763), (0.8825, -0.6738, 3.713), (0.7679, -0.2146, 4.366), (1.171, -1.07, 1.446), (0.8263, -1.508, 2.325), (0.9287, -1.122, 3.027), (0.8073, 0.1159, 0.05715), (0.9679, -0.6002, 0.7481), (0.8215, -0.1393, 1.407), (0.03937, -0.937, 5.14), (0.3532, -0.1763, 5.596), (0.3248, -0.2192, 6.42), (0.08501, -0.8561, 3.512), (0.3683, -0.1493, 3.949), (0.3643, -0.1537, 4.773), (0.2401, -1.431, 2.908), (-0.0957, -1.204, 3.237), (0.0794, -1.243, 4.033), (0.4027, 0.0411, 8.198), (0.1115, -0.2512, 8.985), (0.1649, -0.06923, 9.792), (0.3935, -0.7427, 6.7), (0.1606, -0.2309, 7.226), (0.04043, -0.2507, 8.043), (0.6692, -0.1803, 5.797), (0.6039, -0.4814, 6.275), (0.553, -0.07006, 6.957), (-0.3324, 0.5756, 5.107), (-0.03713, 0.5497, 6.189), (-0.431, 0.1323, 6.697), (0.624, 0.6495, 3.994), (0.7209, 0.1824, 4.978), (0.4438, 0.5095, 5.605), (-0.3344, 0.9926, 2.406), (0.2862, 0.9761, 3.237), (-0.2307, 0.8529, 3.766), (-0.6975, 0.5377, 2.886), (0.1691, 0.8054, 4.562), (-0.5272, -0.002933, 5.583), (0.5552, 0.1678, 6.431), (0.4861, -0.3545, 7.423), (0.04117, 0.2389, 8.983), (0.478, -1.281, 3.675), (-0.003785, -0.8734, 4.327), (0.218, -0.9506, 5.938), (0.818, 0.6003, 0.694), (0.9891, -0.6331, 2.11), (0.8355, 0.2703, 3.387), (0.1749, 1.177, 1.884), (0.7295, -0.599, 5.125), (-0.2819, 0.2278, 7.68), (-0.4371, -0.6461, 3.731), (0.5297, -0.4368, 3.418), (0.06354, 0.0968, 9.787), (0.173, -0.534, 6.68), (0.3565, -0.4847, 5.054), (0.2916, -0.4567, 8.322), (0.08869, -0.5633, 7.501), (0.3265, -0.06926, 9.216), (0.4632, -0.4638, 4.238), (0.2414, -0.4779, 5.861), (0.2923, -0.4844, 5.461), (0.2235, -0.5129, 6.272), (0.4872, -0.4518, 3.827), (0.4134, -0.475, 4.646), (0.3364, -0.2576, 8.764), (0.205, 0.09444, 9.61), (0.1337, -0.5493, 7.091), (0.1827, -0.5321, 7.903)], [], [(288, 83, 3, 140), (287, 89, 7, 136), (286, 90, 8, 143), (285, 87, 6, 144), (284, 105, 20, 132), (283, 106, 21, 147), (282, 99, 15, 148), (281, 109, 19, 131), (280, 110, 22, 151), (279, 102, 18, 152), (278, 113, 12, 124), (277, 114, 23, 155), (276, 101, 17, 156), (275, 117, 16, 128), (274, 118, 24, 159), (273, 95, 11, 160), (272, 161, 64, 120), (271, 162, 65, 163), (270, 135, 39, 164), (269, 165, 63, 119), (268, 166, 66, 167), (267, 158, 62, 168), (266, 169, 32, 88), (265, 170, 67, 171), (264, 157, 61, 172), (263, 173, 60, 116), (262, 174, 68, 175), (261, 141, 45, 176), (305, 177, 59, 293), (304, 178, 69, 294), (258, 154, 58, 180), (303, 181, 28, 290), (302, 182, 70, 295), (255, 153, 57, 184), (254, 185, 56, 112), (253, 186, 71, 187), (252, 142, 46, 188), (301, 189, 55, 292), (300, 190, 72, 296), (249, 150, 54, 192), (299, 193, 35, 291), (298, 194, 73, 297), (246, 149, 53, 196), (245, 197, 52, 108), (244, 198, 74, 199), (243, 139, 43, 200), (242, 201, 51, 107), (241, 202, 75, 203), (240, 146, 50, 204), (239, 205, 36, 92), (238, 206, 76, 207), (237, 145, 49, 208), (236, 209, 48, 104), (235, 210, 77, 211), (234, 127, 31, 212), (233, 213, 47, 103), (232, 214, 78, 215), (231, 130, 34, 216), (230, 217, 40, 96), (229, 218, 79, 219), (228, 129, 33, 220), (227, 221, 44, 100), (226, 222, 80, 223), (225, 123, 27, 224), (222, 225, 224, 80), (64, 160, 225, 222), (160, 11, 123, 225), (157, 226, 223, 61), (24, 120, 226, 157), (120, 64, 222, 226), (117, 227, 100, 16), (61, 223, 227, 117), (223, 80, 221, 227), (218, 228, 220, 79), (60, 156, 228, 218), (156, 17, 129, 228), (153, 229, 219, 57), (23, 116, 229, 153), (116, 60, 218, 229), (113, 230, 96, 12), (57, 219, 230, 113), (219, 79, 217, 230), (214, 231, 216, 78), (56, 152, 231, 214), (152, 18, 130, 231), (149, 232, 215, 53), (22, 112, 232, 149), (112, 56, 214, 232), (109, 233, 103, 19), (53, 215, 233, 109), (215, 78, 213, 233), (210, 234, 212, 77), (52, 148, 234, 210), (148, 15, 127, 234), (145, 235, 211, 49), (21, 108, 235, 145), (108, 52, 210, 235), (105, 236, 104, 20), (49, 211, 236, 105), (211, 77, 209, 236), (206, 237, 208, 76), (51, 147, 237, 206), (147, 21, 145, 237), (130, 238, 207, 34), (18, 107, 238, 130), (107, 51, 206, 238), (90, 239, 92, 8), (34, 207, 239, 90), (207, 76, 205, 239), (202, 240, 204, 75), (38, 94, 240, 202), (94, 10, 146, 240), (142, 241, 203, 46), (5, 134, 241, 142), (134, 38, 202, 241), (102, 242, 107, 18), (46, 203, 242, 102), (203, 75, 201, 242), (198, 243, 200, 74), (26, 82, 243, 198), (82, 1, 139, 243), (146, 244, 199, 50), (10, 122, 244, 146), (122, 26, 198, 244), (106, 245, 108, 21), (50, 199, 245, 106), (199, 74, 197, 245), (194, 246, 196, 73), (55, 151, 246, 194), (151, 22, 149, 246), (93, 247, 195, 37), (9, 111, 247, 93), (292, 55, 194, 298), (133, 248, 91, 4), (37, 195, 248, 133), (297, 73, 193, 299), (190, 249, 192, 72), (42, 98, 249, 190), (98, 14, 150, 249), (81, 250, 191, 25), (0, 138, 250, 81), (289, 42, 190, 300), (121, 251, 111, 9), (25, 191, 251, 121), (296, 72, 189, 301), (186, 252, 188, 71), (30, 86, 252, 186), (86, 5, 142, 252), (150, 253, 187, 54), (14, 126, 253, 150), (126, 30, 186, 253), (110, 254, 112, 22), (54, 187, 254, 110), (187, 71, 185, 254), (182, 255, 184, 70), (59, 155, 255, 182), (155, 23, 153, 255), (97, 256, 183, 41), (13, 115, 256, 97), (293, 59, 182, 302), (137, 257, 84, 2), (41, 183, 257, 137), (295, 70, 181, 303), (178, 258, 180, 69), (35, 131, 258, 178), (131, 19, 154, 258), (85, 259, 179, 29), (4, 91, 259, 85), (291, 35, 178, 304), (125, 260, 115, 13), (29, 179, 260, 125), (294, 69, 177, 305), (174, 261, 176, 68), (47, 143, 261, 174), (143, 8, 141, 261), (154, 262, 175, 58), (19, 103, 262, 154), (103, 47, 174, 262), (114, 263, 116, 23), (58, 175, 263, 114), (175, 68, 173, 263), (170, 264, 172, 67), (63, 159, 264, 170), (159, 24, 157, 264), (129, 265, 171, 33), (17, 119, 265, 129), (119, 63, 170, 265), (89, 266, 88, 7), (33, 171, 266, 89), (171, 67, 169, 266), (166, 267, 168, 66), (36, 132, 267, 166), (132, 20, 158, 267), (141, 268, 167, 45), (8, 92, 268, 141), (92, 36, 166, 268), (101, 269, 119, 17), (45, 167, 269, 101), (167, 66, 165, 269), (162, 270, 164, 65), (48, 144, 270, 162), (144, 6, 135, 270), (158, 271, 163, 62), (20, 104, 271, 158), (104, 48, 162, 271), (118, 272, 120, 24), (62, 163, 272, 118), (163, 65, 161, 272), (161, 273, 160, 64), (65, 164, 273, 161), (164, 39, 95, 273), (165, 274, 159, 63), (66, 168, 274, 165), (168, 62, 118, 274), (169, 275, 128, 32), (67, 172, 275, 169), (172, 61, 117, 275), (173, 276, 156, 60), (68, 176, 276, 173), (176, 45, 101, 276), (177, 277, 155, 59), (69, 180, 277, 177), (180, 58, 114, 277), (181, 278, 124, 28), (70, 184, 278, 181), (184, 57, 113, 278), (185, 279, 152, 56), (71, 188, 279, 185), (188, 46, 102, 279), (189, 280, 151, 55), (72, 192, 280, 189), (192, 54, 110, 280), (193, 281, 131, 35), (73, 196, 281, 193), (196, 53, 109, 281), (197, 282, 148, 52), (74, 200, 282, 197), (200, 43, 99, 282), (201, 283, 147, 51), (75, 204, 283, 201), (204, 50, 106, 283), (205, 284, 132, 36), (76, 208, 284, 205), (208, 49, 105, 284), (209, 285, 144, 48), (77, 212, 285, 209), (212, 31, 87, 285), (213, 286, 143, 47), (78, 216, 286, 213), (216, 34, 90, 286), (217, 287, 136, 40), (79, 220, 287, 217), (220, 33, 89, 287), (221, 288, 140, 44), (80, 224, 288, 221), (224, 27, 83, 288), (179, 294, 305, 260), (91, 291, 304, 259), (183, 295, 303, 257), (115, 293, 302, 256), (191, 296, 301, 251), (138, 289, 300, 250), (195, 297, 299, 248), (111, 292, 298, 247), (247, 298, 297, 195), (248, 299, 291, 91), (250, 300, 296, 191), (251, 301, 292, 111), (256, 302, 295, 183), (257, 303, 290, 84), (259, 304, 294, 179), (260, 305, 293, 115)])
me_plane.polygons.foreach_set('use_smooth', [True] * 272)
_uv = me_plane.uv_layers.new(name='UVMap')
_uv.uv.foreach_set('vector', [0.9729, 0.937, 0.9946, 0.937, 0.9946, 0.9986, 0.9729, 0.9986, 0.369, 0.937, 0.4311, 0.937, 0.4311, 0.9986, 0.369, 0.9986, 0.369, 0.4418, 0.4311, 0.4418, 0.4311, 0.5028, 0.369, 0.5028, 0.9729, 0.4418, 0.9946, 0.4418, 0.9946, 0.5028, 0.9729, 0.5028, 0.6747, 0.4418, 0.7395, 0.4418, 0.7395, 0.5028, 0.6747, 0.5028, 0.6747, 0.1939, 0.7395, 0.1939, 0.7395, 0.2564, 0.6747, 0.2564, 0.9729, 0.1939, 0.9946, 0.1939, 0.9946, 0.2564, 0.9729, 0.2564, 0.1895, 0.4418, 0.2329, 0.4418, 0.2329, 0.5028, 0.1895, 0.5028, 0.1895, 0.1939, 0.2329, 0.1939, 0.2329, 0.2564, 0.1895, 0.2564, 0.369, 0.1939, 0.4311, 0.1939, 0.4311, 0.2564, 0.369, 0.2564, 0.1895, 0.937, 0.2329, 0.937, 0.2329, 0.9986, 0.1895, 0.9986, 0.1895, 0.6835, 0.2329, 0.6835, 0.2329, 0.7449, 0.1895, 0.7449, 0.369, 0.6835, 0.4311, 0.6835, 0.4311, 0.7449, 0.369, 0.7449, 0.6747, 0.937, 0.7395, 0.937, 0.7395, 0.9986, 0.6747, 0.9986, 0.6747, 0.6835, 0.7395, 0.6835, 0.7395, 0.7449, 0.6747, 0.7449, 0.9729, 0.6835, 0.9946, 0.6835, 0.9946, 0.7449, 0.9729, 0.7449, 0.8125, 0.6835, 0.9023, 0.6835, 0.9023, 0.7449, 0.8125, 0.7449, 0.8125, 0.5632, 0.9023, 0.5632, 0.9023, 0.6235, 0.8125, 0.6235, 0.9729, 0.5632, 0.9946, 0.5632, 0.9946, 0.6235, 0.9729, 0.6235, 0.5062, 0.6835, 0.5911, 0.6835, 0.5911, 0.7449, 0.5062, 0.7449, 0.5062, 0.5632, 0.5911, 0.5632, 0.5911, 0.6235, 0.5062, 0.6235, 0.6747, 0.5632, 0.7395, 0.5632, 0.7395, 0.6235, 0.6747, 0.6235, 0.5062, 0.937, 0.5911, 0.937, 0.5911, 0.9986, 0.5062, 0.9986, 0.5062, 0.8088, 0.5911, 0.8088, 0.5911, 0.8746, 0.5062, 0.8746, 0.6747, 0.8088, 0.7395, 0.8088, 0.7395, 0.8746, 0.6747, 0.8746, 0.2782, 0.6835, 0.3211, 0.6835, 0.3211, 0.7449, 0.2782, 0.7449, 0.2782, 0.5632, 0.3211, 0.5632, 0.3211, 0.6235, 0.2782, 0.6235, 0.369, 0.5632, 0.4311, 0.5632, 0.4311, 0.6235, 0.369, 0.6235, 0.09161, 0.6835, 0.1412, 0.6835, 0.1412, 0.7449, 0.09161, 0.7449, 0.09161, 0.5632, 0.1412, 0.5632, 0.1412, 0.6235, 0.09161, 0.6235, 0.1895, 0.5632, 0.2329, 0.5632, 0.2329, 0.6235, 0.1895, 0.6235, 0.09161, 0.937, 0.1412, 0.937, 0.1412, 0.9986, 0.09161, 0.9986, 0.09161, 0.8088, 0.1412, 0.8088, 0.1412, 0.8746, 0.09161, 0.8746, 0.1895, 0.8088, 0.2329, 0.8088, 0.2329, 0.8746, 0.1895, 0.8746, 0.2782, 0.1939, 0.3211, 0.1939, 0.3211, 0.2564, 0.2782, 0.2564, 0.2782, 0.0683, 0.3211, 0.0683, 0.3211, 0.1312, 0.2782, 0.1312, 0.369, 0.0683, 0.4311, 0.0683, 0.4311, 0.1312, 0.369, 0.1312, 0.09161, 0.1939, 0.1412, 0.1939, 0.1412, 0.2564, 0.09161, 0.2564, 0.09161, 0.0683, 0.1412, 0.0683, 0.1412, 0.1312, 0.09161, 0.1312, 0.1895, 0.0683, 0.2329, 0.0683, 0.2329, 0.1312, 0.1895, 0.1312, 0.09161, 0.4418, 0.1412, 0.4418, 0.1412, 0.5028, 0.09161, 0.5028, 0.09161, 0.3186, 0.1412, 0.3186, 0.1412, 0.3803, 0.09161, 0.3803, 0.1895, 0.3186, 0.2329, 0.3186, 0.2329, 0.3803, 0.1895, 0.3803, 0.8125, 0.1939, 0.9023, 0.1939, 0.9023, 0.2564, 0.8125, 0.2564, 0.8125, 0.0683, 0.9023, 0.0683, 0.9023, 0.1312, 0.8125, 0.1312, 0.9729, 0.0683, 0.9946, 0.0683, 0.9946, 0.1312, 0.9729, 0.1312, 0.5062, 0.1939, 0.5911, 0.1939, 0.5911, 0.2564, 0.5062, 0.2564, 0.5062, 0.0683, 0.5911, 0.0683, 0.5911, 0.1312, 0.5062, 0.1312, 0.6747, 0.0683, 0.7395, 0.0683, 0.7395, 0.1312, 0.6747, 0.1312, 0.5062, 0.4418, 0.5911, 0.4418, 0.5911, 0.5028, 0.5062, 0.5028, 0.5062, 0.3186, 0.5911, 0.3186, 0.5911, 0.3803, 0.5062, 0.3803, 0.6747, 0.3186, 0.7395, 0.3186, 0.7395, 0.3803, 0.6747, 0.3803, 0.8125, 0.4418, 0.9023, 0.4418, 0.9023, 0.5028, 0.8125, 0.5028, 0.8125, 0.3186, 0.9023, 0.3186, 0.9023, 0.3803, 0.8125, 0.3803, 0.9729, 0.3186, 0.9946, 0.3186, 0.9946, 0.3803, 0.9729, 0.3803, 0.2782, 0.4418, 0.3211, 0.4418, 0.3211, 0.5028, 0.2782, 0.5028, 0.2782, 0.3186, 0.3211, 0.3186, 0.3211, 0.3803, 0.2782, 0.3803, 0.369, 0.3186, 0.4311, 0.3186, 0.4311, 0.3803, 0.369, 0.3803, 0.2782, 0.937, 0.3211, 0.937, 0.3211, 0.9986, 0.2782, 0.9986, 0.2782, 0.8088, 0.3211, 0.8088, 0.3211, 0.8746, 0.2782, 0.8746, 0.369, 0.8088, 0.4311, 0.8088, 0.4311, 0.8746, 0.369, 0.8746, 0.8125, 0.937, 0.9023, 0.937, 0.9023, 0.9986, 0.8125, 0.9986, 0.8125, 0.8088, 0.9023, 0.8088, 0.9023, 0.8746, 0.8125, 0.8746, 0.9729, 0.8088, 0.9946, 0.8088, 0.9946, 0.8746, 0.9729, 0.8746, 0.9023, 0.8088, 0.9729, 0.8088, 0.9729, 0.8746, 0.9023, 0.8746, 0.9023, 0.7449, 0.9729, 0.7449, 0.9729, 0.8088, 0.9023, 0.8088, 0.9729, 0.7449, 0.9946, 0.7449, 0.9946, 0.8088, 0.9729, 0.8088, 0.7395, 0.8088, 0.8125, 0.8088, 0.8125, 0.8746, 0.7395, 0.8746, 0.7395, 0.7449, 0.8125, 0.7449, 0.8125, 0.8088, 0.7395, 0.8088, 0.8125, 0.7449, 0.9023, 0.7449, 0.9023, 0.8088, 0.8125, 0.8088, 0.7395, 0.937, 0.8125, 0.937, 0.8125, 0.9986, 0.7395, 0.9986, 0.7395, 0.8746, 0.8125, 0.8746, 0.8125, 0.937, 0.7395, 0.937, 0.8125, 0.8746, 0.9023, 0.8746, 0.9023, 0.937, 0.8125, 0.937, 0.3211, 0.8088, 0.369, 0.8088, 0.369, 0.8746, 0.3211, 0.8746, 0.3211, 0.7449, 0.369, 0.7449, 0.369, 0.8088, 0.3211, 0.8088, 0.369, 0.7449, 0.4311, 0.7449, 0.4311, 0.8088, 0.369, 0.8088, 0.2329, 0.8088, 0.2782, 0.8088, 0.2782, 0.8746, 0.2329, 0.8746, 0.2329, 0.7449, 0.2782, 0.7449, 0.2782, 0.8088, 0.2329, 0.8088, 0.2782, 0.7449, 0.3211, 0.7449, 0.3211, 0.8088, 0.2782, 0.8088, 0.2329, 0.937, 0.2782, 0.937, 0.2782, 0.9986, 0.2329, 0.9986, 0.2329, 0.8746, 0.2782, 0.8746, 0.2782, 0.937, 0.2329, 0.937, 0.2782, 0.8746, 0.3211, 0.8746, 0.3211, 0.937, 0.2782, 0.937, 0.3211, 0.3186, 0.369, 0.3186, 0.369, 0.3803, 0.3211, 0.3803, 0.3211, 0.2564, 0.369, 0.2564, 0.369, 0.3186, 0.3211, 0.3186, 0.369, 0.2564, 0.4311, 0.2564, 0.4311, 0.3186, 0.369, 0.3186, 0.2329, 0.3186, 0.2782, 0.3186, 0.2782, 0.3803, 0.2329, 0.3803, 0.2329, 0.2564, 0.2782, 0.2564, 0.2782, 0.3186, 0.2329, 0.3186, 0.2782, 0.2564, 0.3211, 0.2564, 0.3211, 0.3186, 0.2782, 0.3186, 0.2329, 0.4418, 0.2782, 0.4418, 0.2782, 0.5028, 0.2329, 0.5028, 0.2329, 0.3803, 0.2782, 0.3803, 0.2782, 0.4418, 0.2329, 0.4418, 0.2782, 0.3803, 0.3211, 0.3803, 0.3211, 0.4418, 0.2782, 0.4418, 0.9023, 0.3186, 0.9729, 0.3186, 0.9729, 0.3803, 0.9023, 0.3803, 0.9023, 0.2564, 0.9729, 0.2564, 0.9729, 0.3186, 0.9023, 0.3186, 0.9729, 0.2564, 0.9946, 0.2564, 0.9946, 0.3186, 0.9729, 0.3186, 0.7395, 0.3186, 0.8125, 0.3186, 0.8125, 0.3803, 0.7395, 0.3803, 0.7395, 0.2564, 0.8125, 0.2564, 0.8125, 0.3186, 0.7395, 0.3186, 0.8125, 0.2564, 0.9023, 0.2564, 0.9023, 0.3186, 0.8125, 0.3186, 0.7395, 0.4418, 0.8125, 0.4418, 0.8125, 0.5028, 0.7395, 0.5028, 0.7395, 0.3803, 0.8125, 0.3803, 0.8125, 0.4418, 0.7395, 0.4418, 0.8125, 0.3803, 0.9023, 0.3803, 0.9023, 0.4418, 0.8125, 0.4418, 0.5911, 0.3186, 0.6747, 0.3186, 0.6747, 0.3803, 0.5911, 0.3803, 0.5911, 0.2564, 0.6747, 0.2564, 0.6747, 0.3186, 0.5911, 0.3186, 0.6747, 0.2564, 0.7395, 0.2564, 0.7395, 0.3186, 0.6747, 0.3186, 0.4311, 0.3186, 0.5062, 0.3186, 0.5062, 0.3803, 0.4311, 0.3803, 0.4311, 0.2564, 0.5062, 0.2564, 0.5062, 0.3186, 0.4311, 0.3186, 0.5062, 0.2564, 0.5911, 0.2564, 0.5911, 0.3186, 0.5062, 0.3186, 0.4311, 0.4418, 0.5062, 0.4418, 0.5062, 0.5028, 0.4311, 0.5028, 0.4311, 0.3803, 0.5062, 0.3803, 0.5062, 0.4418, 0.4311, 0.4418, 0.5062, 0.3803, 0.5911, 0.3803, 0.5911, 0.4418, 0.5062, 0.4418, 0.5911, 0.0683, 0.6747, 0.0683, 0.6747, 0.1312, 0.5911, 0.1312, 0.5911, 0.005491, 0.6747, 0.005491, 0.6747, 0.0683, 0.5911, 0.0683, 0.6747, 0.005491, 0.7395, 0.005491, 0.7395, 0.0683, 0.6747, 0.0683, 0.4311, 0.0683, 0.5062, 0.0683, 0.5062, 0.1312, 0.4311, 0.1312, 0.4311, 0.005491, 0.5062, 0.005491, 0.5062, 0.0683, 0.4311, 0.0683, 0.5062, 0.005491, 0.5911, 0.005491, 0.5911, 0.0683, 0.5062, 0.0683, 0.4311, 0.1939, 0.5062, 0.1939, 0.5062, 0.2564, 0.4311, 0.2564, 0.4311, 0.1312, 0.5062, 0.1312, 0.5062, 0.1939, 0.4311, 0.1939, 0.5062, 0.1312, 0.5911, 0.1312, 0.5911, 0.1939, 0.5062, 0.1939, 0.9023, 0.0683, 0.9729, 0.0683, 0.9729, 0.1312, 0.9023, 0.1312, 0.9023, 0.005491, 0.9729, 0.005491, 0.9729, 0.0683, 0.9023, 0.0683, 0.9729, 0.005491, 0.9946, 0.005491, 0.9946, 0.0683, 0.9729, 0.0683, 0.7395, 0.0683, 0.8125, 0.0683, 0.8125, 0.1312, 0.7395, 0.1312, 0.7395, 0.005491, 0.8125, 0.005491, 0.8125, 0.0683, 0.7395, 0.0683, 0.8125, 0.005491, 0.9023, 0.005491, 0.9023, 0.0683, 0.8125, 0.0683, 0.7395, 0.1939, 0.8125, 0.1939, 0.8125, 0.2564, 0.7395, 0.2564, 0.7395, 0.1312, 0.8125, 0.1312, 0.8125, 0.1939, 0.7395, 0.1939, 0.8125, 0.1312, 0.9023, 0.1312, 0.9023, 0.1939, 0.8125, 0.1939, 0.1412, 0.3186, 0.1895, 0.3186, 0.1895, 0.3803, 0.1412, 0.3803, 0.1412, 0.2564, 0.1895, 0.2564, 0.1895, 0.3186, 0.1412, 0.3186, 0.1895, 0.2564, 0.2329, 0.2564, 0.2329, 0.3186, 0.1895, 0.3186, 0.001692, 0.3186, 0.04186, 0.3186, 0.04186, 0.3803, 0.001692, 0.3803, 0.001692, 0.2564, 0.04186, 0.2564, 0.04186, 0.3186, 0.001692, 0.3186, 0.09161, 0.2564, 0.1412, 0.2564, 0.1412, 0.3186, 0.09161, 0.3186, 0.001692, 0.4418, 0.04186, 0.4418, 0.04186, 0.5028, 0.001692, 0.5028, 0.001692, 0.3803, 0.04186, 0.3803, 0.04186, 0.4418, 0.001692, 0.4418, 0.09161, 0.3803, 0.1412, 0.3803, 0.1412, 0.4418, 0.09161, 0.4418, 0.1412, 0.0683, 0.1895, 0.0683, 0.1895, 0.1312, 0.1412, 0.1312, 0.1412, 0.005491, 0.1895, 0.005491, 0.1895, 0.0683, 0.1412, 0.0683, 0.1895, 0.005491, 0.2329, 0.005491, 0.2329, 0.0683, 0.1895, 0.0683, 0.001692, 0.0683, 0.04186, 0.0683, 0.04186, 0.1312, 0.001692, 0.1312, 0.001692, 0.005491, 0.04186, 0.005491, 0.04186, 0.0683, 0.001692, 0.0683, 0.09161, 0.005491, 0.1412, 0.005491, 0.1412, 0.0683, 0.09161, 0.0683, 0.001692, 0.1939, 0.04186, 0.1939, 0.04186, 0.2564, 0.001692, 0.2564, 0.001692, 0.1312, 0.04186, 0.1312, 0.04186, 0.1939, 0.001692, 0.1939, 0.09161, 0.1312, 0.1412, 0.1312, 0.1412, 0.1939, 0.09161, 0.1939, 0.3211, 0.0683, 0.369, 0.0683, 0.369, 0.1312, 0.3211, 0.1312, 0.3211, 0.005491, 0.369, 0.005491, 0.369, 0.0683, 0.3211, 0.0683, 0.369, 0.005491, 0.4311, 0.005491, 0.4311, 0.0683, 0.369, 0.0683, 0.2329, 0.0683, 0.2782, 0.0683, 0.2782, 0.1312, 0.2329, 0.1312, 0.2329, 0.005491, 0.2782, 0.005491, 0.2782, 0.0683, 0.2329, 0.0683, 0.2782, 0.005491, 0.3211, 0.005491, 0.3211, 0.0683, 0.2782, 0.0683, 0.2329, 0.1939, 0.2782, 0.1939, 0.2782, 0.2564, 0.2329, 0.2564, 0.2329, 0.1312, 0.2782, 0.1312, 0.2782, 0.1939, 0.2329, 0.1939, 0.2782, 0.1312, 0.3211, 0.1312, 0.3211, 0.1939, 0.2782, 0.1939, 0.1412, 0.8088, 0.1895, 0.8088, 0.1895, 0.8746, 0.1412, 0.8746, 0.1412, 0.7449, 0.1895, 0.7449, 0.1895, 0.8088, 0.1412, 0.8088, 0.1895, 0.7449, 0.2329, 0.7449, 0.2329, 0.8088, 0.1895, 0.8088, 0.001692, 0.8088, 0.04186, 0.8088, 0.04186, 0.8746, 0.001692, 0.8746, 0.001692, 0.7449, 0.04186, 0.7449, 0.04186, 0.8088, 0.001692, 0.8088, 0.09161, 0.7449, 0.1412, 0.7449, 0.1412, 0.8088, 0.09161, 0.8088, 0.001692, 0.937, 0.04186, 0.937, 0.04186, 0.9986, 0.001692, 0.9986, 0.001692, 0.8746, 0.04186, 0.8746, 0.04186, 0.937, 0.001692, 0.937, 0.09161, 0.8746, 0.1412, 0.8746, 0.1412, 0.937, 0.09161, 0.937, 0.1412, 0.5632, 0.1895, 0.5632, 0.1895, 0.6235, 0.1412, 0.6235, 0.1412, 0.5028, 0.1895, 0.5028, 0.1895, 0.5632, 0.1412, 0.5632, 0.1895, 0.5028, 0.2329, 0.5028, 0.2329, 0.5632, 0.1895, 0.5632, 0.001692, 0.5632, 0.04186, 0.5632, 0.04186, 0.6235, 0.001692, 0.6235, 0.001692, 0.5028, 0.04186, 0.5028, 0.04186, 0.5632, 0.001692, 0.5632, 0.09161, 0.5028, 0.1412, 0.5028, 0.1412, 0.5632, 0.09161, 0.5632, 0.001692, 0.6835, 0.04186, 0.6835, 0.04186, 0.7449, 0.001692, 0.7449, 0.001692, 0.6235, 0.04186, 0.6235, 0.04186, 0.6835, 0.001692, 0.6835, 0.09161, 0.6235, 0.1412, 0.6235, 0.1412, 0.6835, 0.09161, 0.6835, 0.3211, 0.5632, 0.369, 0.5632, 0.369, 0.6235, 0.3211, 0.6235, 0.3211, 0.5028, 0.369, 0.5028, 0.369, 0.5632, 0.3211, 0.5632, 0.369, 0.5028, 0.4311, 0.5028, 0.4311, 0.5632, 0.369, 0.5632, 0.2329, 0.5632, 0.2782, 0.5632, 0.2782, 0.6235, 0.2329, 0.6235, 0.2329, 0.5028, 0.2782, 0.5028, 0.2782, 0.5632, 0.2329, 0.5632, 0.2782, 0.5028, 0.3211, 0.5028, 0.3211, 0.5632, 0.2782, 0.5632, 0.2329, 0.6835, 0.2782, 0.6835, 0.2782, 0.7449, 0.2329, 0.7449, 0.2329, 0.6235, 0.2782, 0.6235, 0.2782, 0.6835, 0.2329, 0.6835, 0.2782, 0.6235, 0.3211, 0.6235, 0.3211, 0.6835, 0.2782, 0.6835, 0.5911, 0.8088, 0.6747, 0.8088, 0.6747, 0.8746, 0.5911, 0.8746, 0.5911, 0.7449, 0.6747, 0.7449, 0.6747, 0.8088, 0.5911, 0.8088, 0.6747, 0.7449, 0.7395, 0.7449, 0.7395, 0.8088, 0.6747, 0.8088, 0.4311, 0.8088, 0.5062, 0.8088, 0.5062, 0.8746, 0.4311, 0.8746, 0.4311, 0.7449, 0.5062, 0.7449, 0.5062, 0.8088, 0.4311, 0.8088, 0.5062, 0.7449, 0.5911, 0.7449, 0.5911, 0.8088, 0.5062, 0.8088, 0.4311, 0.937, 0.5062, 0.937, 0.5062, 0.9986, 0.4311, 0.9986, 0.4311, 0.8746, 0.5062, 0.8746, 0.5062, 0.937, 0.4311, 0.937, 0.5062, 0.8746, 0.5911, 0.8746, 0.5911, 0.937, 0.5062, 0.937, 0.5911, 0.5632, 0.6747, 0.5632, 0.6747, 0.6235, 0.5911, 0.6235, 0.5911, 0.5028, 0.6747, 0.5028, 0.6747, 0.5632, 0.5911, 0.5632, 0.6747, 0.5028, 0.7395, 0.5028, 0.7395, 0.5632, 0.6747, 0.5632, 0.4311, 0.5632, 0.5062, 0.5632, 0.5062, 0.6235, 0.4311, 0.6235, 0.4311, 0.5028, 0.5062, 0.5028, 0.5062, 0.5632, 0.4311, 0.5632, 0.5062, 0.5028, 0.5911, 0.5028, 0.5911, 0.5632, 0.5062, 0.5632, 0.4311, 0.6835, 0.5062, 0.6835, 0.5062, 0.7449, 0.4311, 0.7449, 0.4311, 0.6235, 0.5062, 0.6235, 0.5062, 0.6835, 0.4311, 0.6835, 0.5062, 0.6235, 0.5911, 0.6235, 0.5911, 0.6835, 0.5062, 0.6835, 0.9023, 0.5632, 0.9729, 0.5632, 0.9729, 0.6235, 0.9023, 0.6235, 0.9023, 0.5028, 0.9729, 0.5028, 0.9729, 0.5632, 0.9023, 0.5632, 0.9729, 0.5028, 0.9946, 0.5028, 0.9946, 0.5632, 0.9729, 0.5632, 0.7395, 0.5632, 0.8125, 0.5632, 0.8125, 0.6235, 0.7395, 0.6235, 0.7395, 0.5028, 0.8125, 0.5028, 0.8125, 0.5632, 0.7395, 0.5632, 0.8125, 0.5028, 0.9023, 0.5028, 0.9023, 0.5632, 0.8125, 0.5632, 0.7395, 0.6835, 0.8125, 0.6835, 0.8125, 0.7449, 0.7395, 0.7449, 0.7395, 0.6235, 0.8125, 0.6235, 0.8125, 0.6835, 0.7395, 0.6835, 0.8125, 0.6235, 0.9023, 0.6235, 0.9023, 0.6835, 0.8125, 0.6835, 0.9023, 0.6835, 0.9729, 0.6835, 0.9729, 0.7449, 0.9023, 0.7449, 0.9023, 0.6235, 0.9729, 0.6235, 0.9729, 0.6835, 0.9023, 0.6835, 0.9729, 0.6235, 0.9946, 0.6235, 0.9946, 0.6835, 0.9729, 0.6835, 0.5911, 0.6835, 0.6747, 0.6835, 0.6747, 0.7449, 0.5911, 0.7449, 0.5911, 0.6235, 0.6747, 0.6235, 0.6747, 0.6835, 0.5911, 0.6835, 0.6747, 0.6235, 0.7395, 0.6235, 0.7395, 0.6835, 0.6747, 0.6835, 0.5911, 0.937, 0.6747, 0.937, 0.6747, 0.9986, 0.5911, 0.9986, 0.5911, 0.8746, 0.6747, 0.8746, 0.6747, 0.937, 0.5911, 0.937, 0.6747, 0.8746, 0.7395, 0.8746, 0.7395, 0.937, 0.6747, 0.937, 0.3211, 0.6835, 0.369, 0.6835, 0.369, 0.7449, 0.3211, 0.7449, 0.3211, 0.6235, 0.369, 0.6235, 0.369, 0.6835, 0.3211, 0.6835, 0.369, 0.6235, 0.4311, 0.6235, 0.4311, 0.6835, 0.369, 0.6835, 0.1412, 0.6835, 0.1895, 0.6835, 0.1895, 0.7449, 0.1412, 0.7449, 0.1412, 0.6235, 0.1895, 0.6235, 0.1895, 0.6835, 0.1412, 0.6835, 0.1895, 0.6235, 0.2329, 0.6235, 0.2329, 0.6835, 0.1895, 0.6835, 0.1412, 0.937, 0.1895, 0.937, 0.1895, 0.9986, 0.1412, 0.9986, 0.1412, 0.8746, 0.1895, 0.8746, 0.1895, 0.937, 0.1412, 0.937, 0.1895, 0.8746, 0.2329, 0.8746, 0.2329, 0.937, 0.1895, 0.937, 0.3211, 0.1939, 0.369, 0.1939, 0.369, 0.2564, 0.3211, 0.2564, 0.3211, 0.1312, 0.369, 0.1312, 0.369, 0.1939, 0.3211, 0.1939, 0.369, 0.1312, 0.4311, 0.1312, 0.4311, 0.1939, 0.369, 0.1939, 0.1412, 0.1939, 0.1895, 0.1939, 0.1895, 0.2564, 0.1412, 0.2564, 0.1412, 0.1312, 0.1895, 0.1312, 0.1895, 0.1939, 0.1412, 0.1939, 0.1895, 0.1312, 0.2329, 0.1312, 0.2329, 0.1939, 0.1895, 0.1939, 0.1412, 0.4418, 0.1895, 0.4418, 0.1895, 0.5028, 0.1412, 0.5028, 0.1412, 0.3803, 0.1895, 0.3803, 0.1895, 0.4418, 0.1412, 0.4418, 0.1895, 0.3803, 0.2329, 0.3803, 0.2329, 0.4418, 0.1895, 0.4418, 0.9023, 0.1939, 0.9729, 0.1939, 0.9729, 0.2564, 0.9023, 0.2564, 0.9023, 0.1312, 0.9729, 0.1312, 0.9729, 0.1939, 0.9023, 0.1939, 0.9729, 0.1312, 0.9946, 0.1312, 0.9946, 0.1939, 0.9729, 0.1939, 0.5911, 0.1939, 0.6747, 0.1939, 0.6747, 0.2564, 0.5911, 0.2564, 0.5911, 0.1312, 0.6747, 0.1312, 0.6747, 0.1939, 0.5911, 0.1939, 0.6747, 0.1312, 0.7395, 0.1312, 0.7395, 0.1939, 0.6747, 0.1939, 0.5911, 0.4418, 0.6747, 0.4418, 0.6747, 0.5028, 0.5911, 0.5028, 0.5911, 0.3803, 0.6747, 0.3803, 0.6747, 0.4418, 0.5911, 0.4418, 0.6747, 0.3803, 0.7395, 0.3803, 0.7395, 0.4418, 0.6747, 0.4418, 0.9023, 0.4418, 0.9729, 0.4418, 0.9729, 0.5028, 0.9023, 0.5028, 0.9023, 0.3803, 0.9729, 0.3803, 0.9729, 0.4418, 0.9023, 0.4418, 0.9729, 0.3803, 0.9946, 0.3803, 0.9946, 0.4418, 0.9729, 0.4418, 0.3211, 0.4418, 0.369, 0.4418, 0.369, 0.5028, 0.3211, 0.5028, 0.3211, 0.3803, 0.369, 0.3803, 0.369, 0.4418, 0.3211, 0.4418, 0.369, 0.3803, 0.4311, 0.3803, 0.4311, 0.4418, 0.369, 0.4418, 0.3211, 0.937, 0.369, 0.937, 0.369, 0.9986, 0.3211, 0.9986, 0.3211, 0.8746, 0.369, 0.8746, 0.369, 0.937, 0.3211, 0.937, 0.369, 0.8746, 0.4311, 0.8746, 0.4311, 0.937, 0.369, 0.937, 0.9023, 0.937, 0.9729, 0.937, 0.9729, 0.9986, 0.9023, 0.9986, 0.9023, 0.8746, 0.9729, 0.8746, 0.9729, 0.937, 0.9023, 0.937, 0.9729, 0.8746, 0.9946, 0.8746, 0.9946, 0.937, 0.9729, 0.937, 0.04186, 0.6235, 0.09161, 0.6235, 0.09161, 0.6835, 0.04186, 0.6835, 0.04186, 0.5028, 0.09161, 0.5028, 0.09161, 0.5632, 0.04186, 0.5632, 0.04186, 0.8746, 0.09161, 0.8746, 0.09161, 0.937, 0.04186, 0.937, 0.04186, 0.7449, 0.09161, 0.7449, 0.09161, 0.8088, 0.04186, 0.8088, 0.04186, 0.1312, 0.09161, 0.1312, 0.09161, 0.1939, 0.04186, 0.1939, 0.04186, 0.005491, 0.09161, 0.005491, 0.09161, 0.0683, 0.04186, 0.0683, 0.04186, 0.3803, 0.09161, 0.3803, 0.09161, 0.4418, 0.04186, 0.4418, 0.04186, 0.2564, 0.09161, 0.2564, 0.09161, 0.3186, 0.04186, 0.3186, 0.04186, 0.3186, 0.09161, 0.3186, 0.09161, 0.3803, 0.04186, 0.3803, 0.04186, 0.4418, 0.09161, 0.4418, 0.09161, 0.5028, 0.04186, 0.5028, 0.04186, 0.0683, 0.09161, 0.0683, 0.09161, 0.1312, 0.04186, 0.1312, 0.04186, 0.1939, 0.09161, 0.1939, 0.09161, 0.2564, 0.04186, 0.2564, 0.04186, 0.8088, 0.09161, 0.8088, 0.09161, 0.8746, 0.04186, 0.8746, 0.04186, 0.937, 0.09161, 0.937, 0.09161, 0.9986, 0.04186, 0.9986, 0.04186, 0.5632, 0.09161, 0.5632, 0.09161, 0.6235, 0.04186, 0.6235, 0.04186, 0.6835, 0.09161, 0.6835, 0.09161, 0.7449, 0.04186, 0.7449])
me_plane.materials.append(mat_material)
me_plane.use_remesh_preserve_volume = False
me_plane.use_remesh_preserve_attributes = False
me_plane.use_mirror_vertex_groups = False
me_plane.update()

# ---- objects
ob_cylinder = bpy.data.objects.new('Cylinder', me_cylinder)
ob_plane = bpy.data.objects.new('Plane', me_plane)
ob_lamp = bpy.data.objects.new('Lamp', light_lamp)
ob_camera = bpy.data.objects.new('Camera', cam_camera)

# ---- transforms, parenting, visibility, modifiers, constraints
ob_cylinder.location = (0.0, 0.0, 0.0)
ob_cylinder.lineart.crease_threshold = 0.0
_m = ob_cylinder.modifiers.new('Collision', 'COLLISION')
_m = ob_cylinder.modifiers.new('Auto Smooth', 'NODES')
_m.node_group = ng_auto_smooth
_gi = [s.identifier for s in ng_auto_smooth.interface.items_tree if s.item_type == 'SOCKET' and s.in_out == 'INPUT']
_m[_gi[1]] = 3.142  # Angle
ob_plane.location = (0.0, 0.0, 0.0)
ob_plane.lineart.crease_threshold = 0.0
_vg = ob_plane.vertex_groups.new(name='Group')
ob_lamp.location = (4.076, 1.005, 5.904)
ob_lamp.rotation_euler = (0.6503, 0.05522, 1.866)
ob_lamp.lock_rotations_4d = False
ob_lamp.empty_display_type = 'ARROWS'
ob_lamp.color = (0.0, 0.0, 0.0, 0.0)
ob_lamp.lineart.crease_threshold = 0.0
ob_camera.location = (7.481, -6.508, 5.344)
ob_camera.rotation_euler = (1.109, 0.01082, 0.8149)
ob_camera.lock_rotations_4d = False
ob_camera.empty_display_type = 'ARROWS'
ob_camera.color = (0.0, 0.0, 0.0, 0.0)
ob_camera.display_type = 'WIRE'
ob_camera.lineart.crease_threshold = 0.0

# ---- collection membership
col_collection_1.objects.link(ob_cylinder)
col_collection_1.objects.link(ob_plane)
col_collection_1.objects.link(ob_lamp)
col_collection_1.objects.link(ob_camera)

# ---- scene / render settings (as saved in the file)
scene.camera = ob_camera
scene.frame_start = 1; scene.frame_end = 200; scene.frame_set(182)
scene.render.engine = 'CYCLES'
scene.render.resolution_percentage = 50
scene.render.dither_intensity = 0.0
scene.cycles.use_denoising = False
scene.cycles.samples = 10
scene.cycles.sampling_pattern = 'TABULATED_SOBOL'
scene.cycles.light_sampling_threshold = 0.0
scene.cycles.use_adaptive_sampling = False
scene.cycles.use_light_tree = False
scene.cycles.blur_glossy = 0.0
scene.cycles.pixel_filter_type = 'GAUSSIAN'
scene.cycles.sample_clamp_indirect = 0.0
scene.view_settings.view_transform = 'Standard'
bpy.context.view_layer.update()
